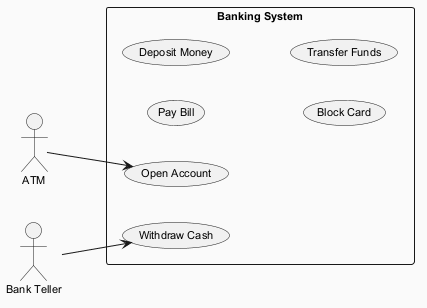

The diagram above was rendered by PlantUML. Its source (embedded in the PNG):
@startuml
skinparam backgroundColor #FAFAFA
skinparam classBackgroundColor #FFF3E0
skinparam classBorderColor #E65100
skinparam defaultFontSize 11
left to right direction
actor "ATM" as ATM
actor "Bank Teller" as BankTeller
rectangle "Banking System" {
  usecase "Pay Bill" as UC_PayBill
  usecase "Withdraw Cash" as UC_WithdrawCash
  usecase "Open Account" as UC_OpenAccount
  usecase "Deposit Money" as UC_DepositMoney
  usecase "Block Card" as UC_BlockCard
  usecase "Transfer Funds" as UC_TransferFunds
}
ATM --> UC_OpenAccount
BankTeller --> UC_WithdrawCash
@enduml